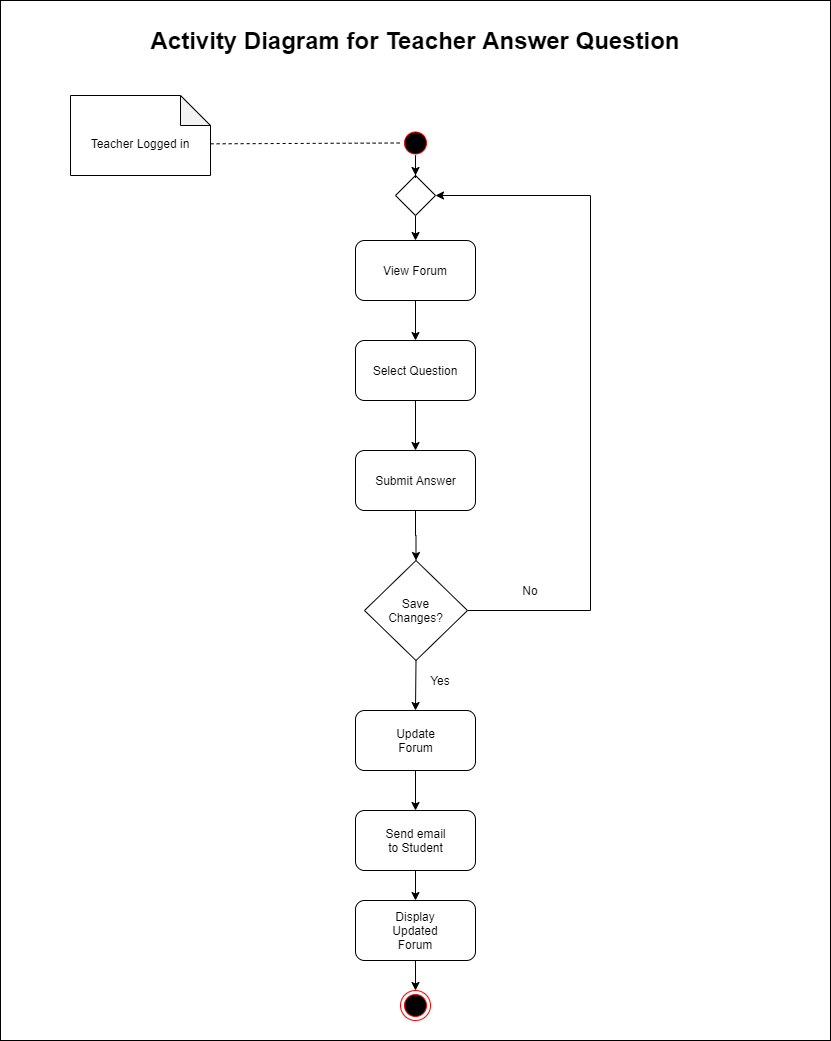

The diagram above was exported from draw.io. Its source (the exported page's mxGraphModel, read from the mxfile embedded in the PNG):
<mxGraphModel dx="868" dy="520" grid="1" gridSize="10" guides="1" tooltips="1" connect="1" arrows="1" fold="1" page="1" pageScale="1" pageWidth="850" pageHeight="1100" math="0" shadow="0">
  <root>
    <mxCell id="0" />
    <mxCell id="1" parent="0" />
    <mxCell id="HknvjhKgZtYXD3BPKuo6-55" value="" style="rounded=0;whiteSpace=wrap;html=1;" parent="1" vertex="1">
      <mxGeometry x="10" y="40" width="830" height="1040" as="geometry" />
    </mxCell>
    <mxCell id="HknvjhKgZtYXD3BPKuo6-70" value="" style="edgeStyle=orthogonalEdgeStyle;rounded=0;orthogonalLoop=1;jettySize=auto;html=1;" parent="1" source="0PhBRQSnMe5M3OvecLdr-2" target="HknvjhKgZtYXD3BPKuo6-9" edge="1">
      <mxGeometry relative="1" as="geometry" />
    </mxCell>
    <mxCell id="HknvjhKgZtYXD3BPKuo6-1" value="" style="ellipse;html=1;shape=startState;fillColor=#000000;strokeColor=#ff0000;" parent="1" vertex="1">
      <mxGeometry x="410" y="167.5" width="30" height="30" as="geometry" />
    </mxCell>
    <mxCell id="HknvjhKgZtYXD3BPKuo6-92" value="" style="edgeStyle=orthogonalEdgeStyle;rounded=0;orthogonalLoop=1;jettySize=auto;html=1;" parent="1" source="HknvjhKgZtYXD3BPKuo6-9" target="HknvjhKgZtYXD3BPKuo6-91" edge="1">
      <mxGeometry relative="1" as="geometry" />
    </mxCell>
    <mxCell id="HknvjhKgZtYXD3BPKuo6-9" value="" style="rounded=1;whiteSpace=wrap;html=1;" parent="1" vertex="1">
      <mxGeometry x="365" y="280" width="120" height="60" as="geometry" />
    </mxCell>
    <mxCell id="0PhBRQSnMe5M3OvecLdr-14" value="" style="edgeStyle=orthogonalEdgeStyle;rounded=0;orthogonalLoop=1;jettySize=auto;html=1;entryX=0.5;entryY=0;entryDx=0;entryDy=0;" edge="1" parent="1" source="HknvjhKgZtYXD3BPKuo6-91" target="0PhBRQSnMe5M3OvecLdr-10">
      <mxGeometry relative="1" as="geometry">
        <mxPoint x="425" y="550" as="targetPoint" />
      </mxGeometry>
    </mxCell>
    <mxCell id="HknvjhKgZtYXD3BPKuo6-91" value="" style="rounded=1;whiteSpace=wrap;html=1;" parent="1" vertex="1">
      <mxGeometry x="365" y="380" width="120" height="60" as="geometry" />
    </mxCell>
    <mxCell id="0PhBRQSnMe5M3OvecLdr-22" value="" style="edgeStyle=orthogonalEdgeStyle;rounded=0;orthogonalLoop=1;jettySize=auto;html=1;" edge="1" parent="1" source="HknvjhKgZtYXD3BPKuo6-157" target="0PhBRQSnMe5M3OvecLdr-21">
      <mxGeometry relative="1" as="geometry" />
    </mxCell>
    <mxCell id="HknvjhKgZtYXD3BPKuo6-157" value="" style="rounded=1;whiteSpace=wrap;html=1;" parent="1" vertex="1">
      <mxGeometry x="365" y="750" width="120" height="60" as="geometry" />
    </mxCell>
    <mxCell id="0PhBRQSnMe5M3OvecLdr-24" value="" style="edgeStyle=orthogonalEdgeStyle;rounded=0;orthogonalLoop=1;jettySize=auto;html=1;" edge="1" parent="1" source="0PhBRQSnMe5M3OvecLdr-21" target="0PhBRQSnMe5M3OvecLdr-23">
      <mxGeometry relative="1" as="geometry" />
    </mxCell>
    <mxCell id="0PhBRQSnMe5M3OvecLdr-21" value="" style="rounded=1;whiteSpace=wrap;html=1;" vertex="1" parent="1">
      <mxGeometry x="365" y="850" width="120" height="60" as="geometry" />
    </mxCell>
    <mxCell id="0PhBRQSnMe5M3OvecLdr-26" value="" style="edgeStyle=orthogonalEdgeStyle;rounded=0;orthogonalLoop=1;jettySize=auto;html=1;entryX=0.5;entryY=0;entryDx=0;entryDy=0;" edge="1" parent="1" source="0PhBRQSnMe5M3OvecLdr-23" target="HknvjhKgZtYXD3BPKuo6-24">
      <mxGeometry relative="1" as="geometry">
        <mxPoint x="425" y="1080" as="targetPoint" />
      </mxGeometry>
    </mxCell>
    <mxCell id="0PhBRQSnMe5M3OvecLdr-23" value="" style="rounded=1;whiteSpace=wrap;html=1;" vertex="1" parent="1">
      <mxGeometry x="365" y="940" width="120" height="60" as="geometry" />
    </mxCell>
    <mxCell id="HknvjhKgZtYXD3BPKuo6-24" value="" style="ellipse;html=1;shape=endState;fillColor=#000000;strokeColor=#ff0000;" parent="1" vertex="1">
      <mxGeometry x="410" y="1030" width="30" height="30" as="geometry" />
    </mxCell>
    <mxCell id="HknvjhKgZtYXD3BPKuo6-28" value="View Forum" style="text;html=1;strokeColor=none;fillColor=none;align=center;verticalAlign=middle;whiteSpace=wrap;rounded=0;" parent="1" vertex="1">
      <mxGeometry x="380" y="300" width="90" height="20" as="geometry" />
    </mxCell>
    <mxCell id="HknvjhKgZtYXD3BPKuo6-29" value="Select Question" style="text;html=1;strokeColor=none;fillColor=none;align=center;verticalAlign=middle;whiteSpace=wrap;rounded=0;" parent="1" vertex="1">
      <mxGeometry x="375" y="400" width="100" height="20" as="geometry" />
    </mxCell>
    <mxCell id="HknvjhKgZtYXD3BPKuo6-56" value="&lt;font style=&quot;font-size: 24px&quot;&gt;&lt;b&gt;Activity Diagram for Teacher Answer Question&lt;/b&gt;&lt;/font&gt;" style="text;html=1;strokeColor=none;fillColor=none;align=center;verticalAlign=middle;whiteSpace=wrap;rounded=0;" parent="1" vertex="1">
      <mxGeometry x="50" y="60" width="750" height="40" as="geometry" />
    </mxCell>
    <mxCell id="HknvjhKgZtYXD3BPKuo6-67" value="" style="shape=note;whiteSpace=wrap;html=1;backgroundOutline=1;darkOpacity=0.05;" parent="1" vertex="1">
      <mxGeometry x="80" y="135" width="140" height="80" as="geometry" />
    </mxCell>
    <mxCell id="HknvjhKgZtYXD3BPKuo6-68" value="" style="endArrow=none;dashed=1;html=1;entryX=0;entryY=0.5;entryDx=0;entryDy=0;exitX=1.001;exitY=0.604;exitDx=0;exitDy=0;exitPerimeter=0;" parent="1" source="HknvjhKgZtYXD3BPKuo6-67" target="HknvjhKgZtYXD3BPKuo6-1" edge="1">
      <mxGeometry width="50" height="50" relative="1" as="geometry">
        <mxPoint x="220" y="190" as="sourcePoint" />
        <mxPoint x="500" y="390" as="targetPoint" />
      </mxGeometry>
    </mxCell>
    <mxCell id="HknvjhKgZtYXD3BPKuo6-69" value="Teacher Logged in" style="text;html=1;strokeColor=none;fillColor=none;align=center;verticalAlign=middle;whiteSpace=wrap;rounded=0;" parent="1" vertex="1">
      <mxGeometry x="90" y="160" width="120" height="45" as="geometry" />
    </mxCell>
    <mxCell id="HknvjhKgZtYXD3BPKuo6-162" value="Update Forum" style="text;html=1;strokeColor=none;fillColor=none;align=center;verticalAlign=middle;whiteSpace=wrap;rounded=0;" parent="1" vertex="1">
      <mxGeometry x="387" y="770" width="77" height="20" as="geometry" />
    </mxCell>
    <mxCell id="0PhBRQSnMe5M3OvecLdr-32" value="" style="edgeStyle=orthogonalEdgeStyle;rounded=0;orthogonalLoop=1;jettySize=auto;html=1;entryX=1;entryY=0.5;entryDx=0;entryDy=0;" edge="1" parent="1" source="0PhBRQSnMe5M3OvecLdr-1" target="0PhBRQSnMe5M3OvecLdr-2">
      <mxGeometry relative="1" as="geometry">
        <mxPoint x="557" y="650" as="targetPoint" />
        <Array as="points">
          <mxPoint x="600" y="650" />
          <mxPoint x="600" y="235" />
        </Array>
      </mxGeometry>
    </mxCell>
    <mxCell id="0PhBRQSnMe5M3OvecLdr-1" value="" style="rhombus;whiteSpace=wrap;html=1;" vertex="1" parent="1">
      <mxGeometry x="374" y="600" width="103" height="100" as="geometry" />
    </mxCell>
    <mxCell id="HknvjhKgZtYXD3BPKuo6-161" value="Save Changes?" style="text;html=1;strokeColor=none;fillColor=none;align=center;verticalAlign=middle;whiteSpace=wrap;rounded=0;" parent="1" vertex="1">
      <mxGeometry x="387" y="640" width="77" height="20" as="geometry" />
    </mxCell>
    <mxCell id="0PhBRQSnMe5M3OvecLdr-2" value="" style="rhombus;whiteSpace=wrap;html=1;" vertex="1" parent="1">
      <mxGeometry x="405" y="215" width="40" height="40" as="geometry" />
    </mxCell>
    <mxCell id="0PhBRQSnMe5M3OvecLdr-3" value="" style="edgeStyle=orthogonalEdgeStyle;rounded=0;orthogonalLoop=1;jettySize=auto;html=1;" edge="1" parent="1" source="HknvjhKgZtYXD3BPKuo6-1" target="0PhBRQSnMe5M3OvecLdr-2">
      <mxGeometry relative="1" as="geometry">
        <mxPoint x="425" y="197.5" as="sourcePoint" />
        <mxPoint x="425" y="260" as="targetPoint" />
      </mxGeometry>
    </mxCell>
    <mxCell id="0PhBRQSnMe5M3OvecLdr-6" value="Yes" style="text;html=1;strokeColor=none;fillColor=none;align=center;verticalAlign=middle;whiteSpace=wrap;rounded=0;" vertex="1" parent="1">
      <mxGeometry x="430" y="710" width="40" height="20" as="geometry" />
    </mxCell>
    <mxCell id="0PhBRQSnMe5M3OvecLdr-9" value="No" style="text;html=1;strokeColor=none;fillColor=none;align=center;verticalAlign=middle;whiteSpace=wrap;rounded=0;" vertex="1" parent="1">
      <mxGeometry x="520" y="620" width="40" height="20" as="geometry" />
    </mxCell>
    <mxCell id="0PhBRQSnMe5M3OvecLdr-17" value="" style="edgeStyle=orthogonalEdgeStyle;rounded=0;orthogonalLoop=1;jettySize=auto;html=1;" edge="1" parent="1" source="0PhBRQSnMe5M3OvecLdr-10" target="0PhBRQSnMe5M3OvecLdr-1">
      <mxGeometry relative="1" as="geometry" />
    </mxCell>
    <mxCell id="0PhBRQSnMe5M3OvecLdr-10" value="" style="rounded=1;whiteSpace=wrap;html=1;" vertex="1" parent="1">
      <mxGeometry x="365" y="490" width="120" height="60" as="geometry" />
    </mxCell>
    <mxCell id="HknvjhKgZtYXD3BPKuo6-106" value="Submit Answer" style="text;html=1;strokeColor=none;fillColor=none;align=center;verticalAlign=middle;whiteSpace=wrap;rounded=0;" parent="1" vertex="1">
      <mxGeometry x="384" y="505" width="83" height="30" as="geometry" />
    </mxCell>
    <mxCell id="0PhBRQSnMe5M3OvecLdr-20" value="" style="endArrow=classic;html=1;exitX=0.5;exitY=1;exitDx=0;exitDy=0;entryX=0.5;entryY=0;entryDx=0;entryDy=0;" edge="1" parent="1" source="0PhBRQSnMe5M3OvecLdr-1" target="HknvjhKgZtYXD3BPKuo6-157">
      <mxGeometry width="50" height="50" relative="1" as="geometry">
        <mxPoint x="400" y="910" as="sourcePoint" />
        <mxPoint x="450" y="860" as="targetPoint" />
      </mxGeometry>
    </mxCell>
    <mxCell id="0PhBRQSnMe5M3OvecLdr-27" value="Send email to Student" style="text;html=1;strokeColor=none;fillColor=none;align=center;verticalAlign=middle;whiteSpace=wrap;rounded=0;" vertex="1" parent="1">
      <mxGeometry x="393" y="870" width="64.5" height="20" as="geometry" />
    </mxCell>
    <mxCell id="0PhBRQSnMe5M3OvecLdr-28" value="Display Updated Forum" style="text;html=1;strokeColor=none;fillColor=none;align=center;verticalAlign=middle;whiteSpace=wrap;rounded=0;" vertex="1" parent="1">
      <mxGeometry x="405" y="960" width="40" height="20" as="geometry" />
    </mxCell>
  </root>
</mxGraphModel>